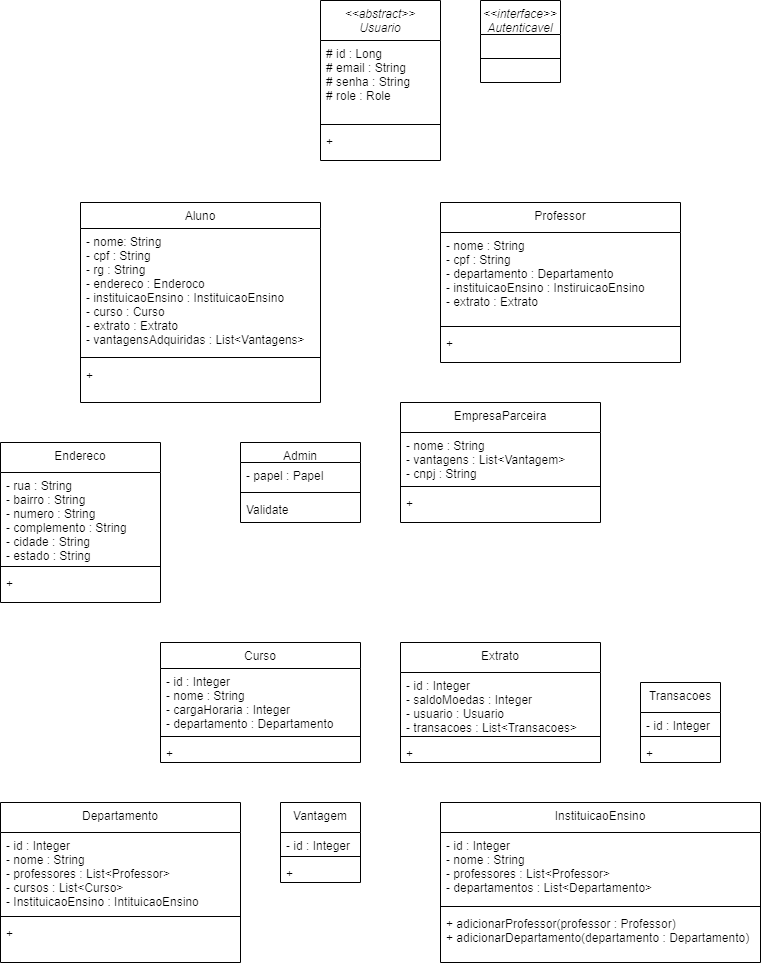

The diagram above was exported from draw.io. Its source (the exported page's mxGraphModel, read from the mxfile embedded in the PNG):
<mxGraphModel dx="1042" dy="527" grid="1" gridSize="10" guides="1" tooltips="1" connect="1" arrows="1" fold="1" page="1" pageScale="1" pageWidth="827" pageHeight="1169" math="0" shadow="0">
  <root>
    <mxCell id="WIyWlLk6GJQsqaUBKTNV-0" />
    <mxCell id="WIyWlLk6GJQsqaUBKTNV-1" parent="WIyWlLk6GJQsqaUBKTNV-0" />
    <mxCell id="zkfFHV4jXpPFQw0GAbJ--0" value="Aluno" style="swimlane;fontStyle=0;align=center;verticalAlign=top;childLayout=stackLayout;horizontal=1;startSize=26;horizontalStack=0;resizeParent=1;resizeLast=0;collapsible=1;marginBottom=0;rounded=0;shadow=0;strokeWidth=1;" parent="WIyWlLk6GJQsqaUBKTNV-1" vertex="1">
      <mxGeometry x="120" y="240" width="240" height="200" as="geometry">
        <mxRectangle x="230" y="140" width="160" height="26" as="alternateBounds" />
      </mxGeometry>
    </mxCell>
    <mxCell id="zkfFHV4jXpPFQw0GAbJ--1" value="- nome: String &#10;- cpf : String&#10;- rg : String&#10;- endereco : Enderoco&#10;- instituicaoEnsino : InstituicaoEnsino&#10;- curso : Curso&#10;- extrato : Extrato&#10;- vantagensAdquiridas : List&lt;Vantagens&gt;" style="text;align=left;verticalAlign=top;spacingLeft=4;spacingRight=4;overflow=hidden;rotatable=0;points=[[0,0.5],[1,0.5]];portConstraint=eastwest;" parent="zkfFHV4jXpPFQw0GAbJ--0" vertex="1">
      <mxGeometry y="26" width="240" height="124" as="geometry" />
    </mxCell>
    <mxCell id="zkfFHV4jXpPFQw0GAbJ--4" value="" style="line;html=1;strokeWidth=1;align=left;verticalAlign=middle;spacingTop=-1;spacingLeft=3;spacingRight=3;rotatable=0;labelPosition=right;points=[];portConstraint=eastwest;" parent="zkfFHV4jXpPFQw0GAbJ--0" vertex="1">
      <mxGeometry y="150" width="240" height="10" as="geometry" />
    </mxCell>
    <mxCell id="zkfFHV4jXpPFQw0GAbJ--5" value="+ " style="text;align=left;verticalAlign=top;spacingLeft=4;spacingRight=4;overflow=hidden;rotatable=0;points=[[0,0.5],[1,0.5]];portConstraint=eastwest;" parent="zkfFHV4jXpPFQw0GAbJ--0" vertex="1">
      <mxGeometry y="160" width="240" height="26" as="geometry" />
    </mxCell>
    <mxCell id="zkfFHV4jXpPFQw0GAbJ--6" value="Curso" style="swimlane;fontStyle=0;align=center;verticalAlign=top;childLayout=stackLayout;horizontal=1;startSize=26;horizontalStack=0;resizeParent=1;resizeLast=0;collapsible=1;marginBottom=0;rounded=0;shadow=0;strokeWidth=1;" parent="WIyWlLk6GJQsqaUBKTNV-1" vertex="1">
      <mxGeometry x="200" y="680" width="200" height="120" as="geometry">
        <mxRectangle x="130" y="380" width="160" height="26" as="alternateBounds" />
      </mxGeometry>
    </mxCell>
    <mxCell id="zkfFHV4jXpPFQw0GAbJ--7" value="- id : Integer&#10;- nome : String&#10;- cargaHoraria : Integer&#10;- departamento : Departamento" style="text;align=left;verticalAlign=top;spacingLeft=4;spacingRight=4;overflow=hidden;rotatable=0;points=[[0,0.5],[1,0.5]];portConstraint=eastwest;" parent="zkfFHV4jXpPFQw0GAbJ--6" vertex="1">
      <mxGeometry y="26" width="200" height="64" as="geometry" />
    </mxCell>
    <mxCell id="zkfFHV4jXpPFQw0GAbJ--9" value="" style="line;html=1;strokeWidth=1;align=left;verticalAlign=middle;spacingTop=-1;spacingLeft=3;spacingRight=3;rotatable=0;labelPosition=right;points=[];portConstraint=eastwest;" parent="zkfFHV4jXpPFQw0GAbJ--6" vertex="1">
      <mxGeometry y="90" width="200" height="8" as="geometry" />
    </mxCell>
    <mxCell id="zkfFHV4jXpPFQw0GAbJ--11" value="+ " style="text;align=left;verticalAlign=top;spacingLeft=4;spacingRight=4;overflow=hidden;rotatable=0;points=[[0,0.5],[1,0.5]];portConstraint=eastwest;" parent="zkfFHV4jXpPFQw0GAbJ--6" vertex="1">
      <mxGeometry y="98" width="200" height="22" as="geometry" />
    </mxCell>
    <mxCell id="zkfFHV4jXpPFQw0GAbJ--13" value="&lt;&lt;interface&gt;&gt;&#10;Autenticavel" style="swimlane;fontStyle=2;align=center;verticalAlign=top;childLayout=stackLayout;horizontal=1;startSize=34;horizontalStack=0;resizeParent=1;resizeLast=0;collapsible=1;marginBottom=0;rounded=0;shadow=0;strokeWidth=1;" parent="WIyWlLk6GJQsqaUBKTNV-1" vertex="1">
      <mxGeometry x="520" y="38" width="80" height="82" as="geometry">
        <mxRectangle x="340" y="380" width="170" height="26" as="alternateBounds" />
      </mxGeometry>
    </mxCell>
    <mxCell id="zkfFHV4jXpPFQw0GAbJ--15" value="" style="line;html=1;strokeWidth=1;align=left;verticalAlign=middle;spacingTop=-1;spacingLeft=3;spacingRight=3;rotatable=0;labelPosition=right;points=[];portConstraint=eastwest;" parent="zkfFHV4jXpPFQw0GAbJ--13" vertex="1">
      <mxGeometry y="34" width="80" height="48" as="geometry" />
    </mxCell>
    <mxCell id="zkfFHV4jXpPFQw0GAbJ--17" value="Admin" style="swimlane;fontStyle=0;align=center;verticalAlign=top;childLayout=stackLayout;horizontal=1;startSize=20;horizontalStack=0;resizeParent=1;resizeLast=0;collapsible=1;marginBottom=0;rounded=0;shadow=0;strokeWidth=1;" parent="WIyWlLk6GJQsqaUBKTNV-1" vertex="1">
      <mxGeometry x="280" y="480" width="120" height="80" as="geometry">
        <mxRectangle x="550" y="140" width="160" height="26" as="alternateBounds" />
      </mxGeometry>
    </mxCell>
    <mxCell id="zkfFHV4jXpPFQw0GAbJ--18" value="- papel : Papel" style="text;align=left;verticalAlign=top;spacingLeft=4;spacingRight=4;overflow=hidden;rotatable=0;points=[[0,0.5],[1,0.5]];portConstraint=eastwest;" parent="zkfFHV4jXpPFQw0GAbJ--17" vertex="1">
      <mxGeometry y="20" width="120" height="26" as="geometry" />
    </mxCell>
    <mxCell id="zkfFHV4jXpPFQw0GAbJ--23" value="" style="line;html=1;strokeWidth=1;align=left;verticalAlign=middle;spacingTop=-1;spacingLeft=3;spacingRight=3;rotatable=0;labelPosition=right;points=[];portConstraint=eastwest;" parent="zkfFHV4jXpPFQw0GAbJ--17" vertex="1">
      <mxGeometry y="46" width="120" height="8" as="geometry" />
    </mxCell>
    <mxCell id="zkfFHV4jXpPFQw0GAbJ--24" value="Validate" style="text;align=left;verticalAlign=top;spacingLeft=4;spacingRight=4;overflow=hidden;rotatable=0;points=[[0,0.5],[1,0.5]];portConstraint=eastwest;" parent="zkfFHV4jXpPFQw0GAbJ--17" vertex="1">
      <mxGeometry y="54" width="120" height="26" as="geometry" />
    </mxCell>
    <mxCell id="UwzmGa-u5Muu3K3amweW-0" value="EmpresaParceira" style="swimlane;fontStyle=0;align=center;verticalAlign=top;childLayout=stackLayout;horizontal=1;startSize=30;horizontalStack=0;resizeParent=1;resizeLast=0;collapsible=1;marginBottom=0;rounded=0;shadow=0;strokeWidth=1;" vertex="1" parent="WIyWlLk6GJQsqaUBKTNV-1">
      <mxGeometry x="440" y="440" width="200" height="120" as="geometry">
        <mxRectangle x="550" y="140" width="160" height="26" as="alternateBounds" />
      </mxGeometry>
    </mxCell>
    <mxCell id="UwzmGa-u5Muu3K3amweW-1" value="- nome : String&#10;- vantagens : List&lt;Vantagem&gt;&#10;- cnpj : String" style="text;align=left;verticalAlign=top;spacingLeft=4;spacingRight=4;overflow=hidden;rotatable=0;points=[[0,0.5],[1,0.5]];portConstraint=eastwest;" vertex="1" parent="UwzmGa-u5Muu3K3amweW-0">
      <mxGeometry y="30" width="200" height="50" as="geometry" />
    </mxCell>
    <mxCell id="UwzmGa-u5Muu3K3amweW-2" value="" style="line;html=1;strokeWidth=1;align=left;verticalAlign=middle;spacingTop=-1;spacingLeft=3;spacingRight=3;rotatable=0;labelPosition=right;points=[];portConstraint=eastwest;" vertex="1" parent="UwzmGa-u5Muu3K3amweW-0">
      <mxGeometry y="80" width="200" height="8" as="geometry" />
    </mxCell>
    <mxCell id="UwzmGa-u5Muu3K3amweW-3" value="+ " style="text;align=left;verticalAlign=top;spacingLeft=4;spacingRight=4;overflow=hidden;rotatable=0;points=[[0,0.5],[1,0.5]];portConstraint=eastwest;" vertex="1" parent="UwzmGa-u5Muu3K3amweW-0">
      <mxGeometry y="88" width="200" height="26" as="geometry" />
    </mxCell>
    <mxCell id="UwzmGa-u5Muu3K3amweW-4" value="Endereco" style="swimlane;fontStyle=0;align=center;verticalAlign=top;childLayout=stackLayout;horizontal=1;startSize=30;horizontalStack=0;resizeParent=1;resizeLast=0;collapsible=1;marginBottom=0;rounded=0;shadow=0;strokeWidth=1;" vertex="1" parent="WIyWlLk6GJQsqaUBKTNV-1">
      <mxGeometry x="40" y="480" width="160" height="160" as="geometry">
        <mxRectangle x="550" y="140" width="160" height="26" as="alternateBounds" />
      </mxGeometry>
    </mxCell>
    <mxCell id="UwzmGa-u5Muu3K3amweW-5" value="- rua : String&#10;- bairro : String&#10;- numero : String&#10;- complemento : String&#10;- cidade : String&#10;- estado : String" style="text;align=left;verticalAlign=top;spacingLeft=4;spacingRight=4;overflow=hidden;rotatable=0;points=[[0,0.5],[1,0.5]];portConstraint=eastwest;" vertex="1" parent="UwzmGa-u5Muu3K3amweW-4">
      <mxGeometry y="30" width="160" height="90" as="geometry" />
    </mxCell>
    <mxCell id="UwzmGa-u5Muu3K3amweW-6" value="" style="line;html=1;strokeWidth=1;align=left;verticalAlign=middle;spacingTop=-1;spacingLeft=3;spacingRight=3;rotatable=0;labelPosition=right;points=[];portConstraint=eastwest;" vertex="1" parent="UwzmGa-u5Muu3K3amweW-4">
      <mxGeometry y="120" width="160" height="8" as="geometry" />
    </mxCell>
    <mxCell id="UwzmGa-u5Muu3K3amweW-7" value="+" style="text;align=left;verticalAlign=top;spacingLeft=4;spacingRight=4;overflow=hidden;rotatable=0;points=[[0,0.5],[1,0.5]];portConstraint=eastwest;" vertex="1" parent="UwzmGa-u5Muu3K3amweW-4">
      <mxGeometry y="128" width="160" height="22" as="geometry" />
    </mxCell>
    <mxCell id="UwzmGa-u5Muu3K3amweW-8" value="&lt;&lt;abstract&gt;&gt;&#10;Usuario" style="swimlane;fontStyle=2;align=center;verticalAlign=top;childLayout=stackLayout;horizontal=1;startSize=40;horizontalStack=0;resizeParent=1;resizeLast=0;collapsible=1;marginBottom=0;rounded=0;shadow=0;strokeWidth=1;" vertex="1" parent="WIyWlLk6GJQsqaUBKTNV-1">
      <mxGeometry x="360" y="38" width="120" height="160" as="geometry">
        <mxRectangle x="550" y="140" width="160" height="26" as="alternateBounds" />
      </mxGeometry>
    </mxCell>
    <mxCell id="UwzmGa-u5Muu3K3amweW-9" value="# id : Long&#10;# email : String&#10;# senha : String&#10;# role : Role" style="text;align=left;verticalAlign=top;spacingLeft=4;spacingRight=4;overflow=hidden;rotatable=0;points=[[0,0.5],[1,0.5]];portConstraint=eastwest;" vertex="1" parent="UwzmGa-u5Muu3K3amweW-8">
      <mxGeometry y="40" width="120" height="80" as="geometry" />
    </mxCell>
    <mxCell id="UwzmGa-u5Muu3K3amweW-10" value="" style="line;html=1;strokeWidth=1;align=left;verticalAlign=middle;spacingTop=-1;spacingLeft=3;spacingRight=3;rotatable=0;labelPosition=right;points=[];portConstraint=eastwest;" vertex="1" parent="UwzmGa-u5Muu3K3amweW-8">
      <mxGeometry y="120" width="120" height="8" as="geometry" />
    </mxCell>
    <mxCell id="UwzmGa-u5Muu3K3amweW-11" value="+ " style="text;align=left;verticalAlign=top;spacingLeft=4;spacingRight=4;overflow=hidden;rotatable=0;points=[[0,0.5],[1,0.5]];portConstraint=eastwest;" vertex="1" parent="UwzmGa-u5Muu3K3amweW-8">
      <mxGeometry y="128" width="120" height="32" as="geometry" />
    </mxCell>
    <mxCell id="UwzmGa-u5Muu3K3amweW-12" value="Departamento" style="swimlane;fontStyle=0;align=center;verticalAlign=top;childLayout=stackLayout;horizontal=1;startSize=30;horizontalStack=0;resizeParent=1;resizeLast=0;collapsible=1;marginBottom=0;rounded=0;shadow=0;strokeWidth=1;" vertex="1" parent="WIyWlLk6GJQsqaUBKTNV-1">
      <mxGeometry x="40" y="840" width="240" height="160" as="geometry">
        <mxRectangle x="550" y="140" width="160" height="26" as="alternateBounds" />
      </mxGeometry>
    </mxCell>
    <mxCell id="UwzmGa-u5Muu3K3amweW-13" value="- id : Integer&#10;- nome : String&#10;- professores : List&lt;Professor&gt;&#10;- cursos : List&lt;Curso&gt;&#10;- InstituicaoEnsino : IntituicaoEnsino" style="text;align=left;verticalAlign=top;spacingLeft=4;spacingRight=4;overflow=hidden;rotatable=0;points=[[0,0.5],[1,0.5]];portConstraint=eastwest;" vertex="1" parent="UwzmGa-u5Muu3K3amweW-12">
      <mxGeometry y="30" width="240" height="80" as="geometry" />
    </mxCell>
    <mxCell id="UwzmGa-u5Muu3K3amweW-14" value="" style="line;html=1;strokeWidth=1;align=left;verticalAlign=middle;spacingTop=-1;spacingLeft=3;spacingRight=3;rotatable=0;labelPosition=right;points=[];portConstraint=eastwest;" vertex="1" parent="UwzmGa-u5Muu3K3amweW-12">
      <mxGeometry y="110" width="240" height="8" as="geometry" />
    </mxCell>
    <mxCell id="UwzmGa-u5Muu3K3amweW-15" value="+ " style="text;align=left;verticalAlign=top;spacingLeft=4;spacingRight=4;overflow=hidden;rotatable=0;points=[[0,0.5],[1,0.5]];portConstraint=eastwest;" vertex="1" parent="UwzmGa-u5Muu3K3amweW-12">
      <mxGeometry y="118" width="240" height="40" as="geometry" />
    </mxCell>
    <mxCell id="UwzmGa-u5Muu3K3amweW-17" value="Transacoes" style="swimlane;fontStyle=0;align=center;verticalAlign=top;childLayout=stackLayout;horizontal=1;startSize=30;horizontalStack=0;resizeParent=1;resizeLast=0;collapsible=1;marginBottom=0;rounded=0;shadow=0;strokeWidth=1;" vertex="1" parent="WIyWlLk6GJQsqaUBKTNV-1">
      <mxGeometry x="680" y="720" width="80" height="80" as="geometry">
        <mxRectangle x="550" y="140" width="160" height="26" as="alternateBounds" />
      </mxGeometry>
    </mxCell>
    <mxCell id="UwzmGa-u5Muu3K3amweW-18" value="- id : Integer" style="text;align=left;verticalAlign=top;spacingLeft=4;spacingRight=4;overflow=hidden;rotatable=0;points=[[0,0.5],[1,0.5]];portConstraint=eastwest;" vertex="1" parent="UwzmGa-u5Muu3K3amweW-17">
      <mxGeometry y="30" width="80" height="20" as="geometry" />
    </mxCell>
    <mxCell id="UwzmGa-u5Muu3K3amweW-19" value="" style="line;html=1;strokeWidth=1;align=left;verticalAlign=middle;spacingTop=-1;spacingLeft=3;spacingRight=3;rotatable=0;labelPosition=right;points=[];portConstraint=eastwest;" vertex="1" parent="UwzmGa-u5Muu3K3amweW-17">
      <mxGeometry y="50" width="80" height="8" as="geometry" />
    </mxCell>
    <mxCell id="UwzmGa-u5Muu3K3amweW-20" value="+ " style="text;align=left;verticalAlign=top;spacingLeft=4;spacingRight=4;overflow=hidden;rotatable=0;points=[[0,0.5],[1,0.5]];portConstraint=eastwest;" vertex="1" parent="UwzmGa-u5Muu3K3amweW-17">
      <mxGeometry y="58" width="80" height="12" as="geometry" />
    </mxCell>
    <mxCell id="UwzmGa-u5Muu3K3amweW-21" value="Extrato" style="swimlane;fontStyle=0;align=center;verticalAlign=top;childLayout=stackLayout;horizontal=1;startSize=30;horizontalStack=0;resizeParent=1;resizeLast=0;collapsible=1;marginBottom=0;rounded=0;shadow=0;strokeWidth=1;" vertex="1" parent="WIyWlLk6GJQsqaUBKTNV-1">
      <mxGeometry x="440" y="680" width="200" height="120" as="geometry">
        <mxRectangle x="550" y="140" width="160" height="26" as="alternateBounds" />
      </mxGeometry>
    </mxCell>
    <mxCell id="UwzmGa-u5Muu3K3amweW-22" value="- id : Integer&#10;- saldoMoedas : Integer&#10;- usuario : Usuario&#10;- transacoes : List&lt;Transacoes&gt;" style="text;align=left;verticalAlign=top;spacingLeft=4;spacingRight=4;overflow=hidden;rotatable=0;points=[[0,0.5],[1,0.5]];portConstraint=eastwest;" vertex="1" parent="UwzmGa-u5Muu3K3amweW-21">
      <mxGeometry y="30" width="200" height="60" as="geometry" />
    </mxCell>
    <mxCell id="UwzmGa-u5Muu3K3amweW-23" value="" style="line;html=1;strokeWidth=1;align=left;verticalAlign=middle;spacingTop=-1;spacingLeft=3;spacingRight=3;rotatable=0;labelPosition=right;points=[];portConstraint=eastwest;" vertex="1" parent="UwzmGa-u5Muu3K3amweW-21">
      <mxGeometry y="90" width="200" height="8" as="geometry" />
    </mxCell>
    <mxCell id="UwzmGa-u5Muu3K3amweW-24" value="+ " style="text;align=left;verticalAlign=top;spacingLeft=4;spacingRight=4;overflow=hidden;rotatable=0;points=[[0,0.5],[1,0.5]];portConstraint=eastwest;" vertex="1" parent="UwzmGa-u5Muu3K3amweW-21">
      <mxGeometry y="98" width="200" height="22" as="geometry" />
    </mxCell>
    <mxCell id="UwzmGa-u5Muu3K3amweW-25" value="Vantagem" style="swimlane;fontStyle=0;align=center;verticalAlign=top;childLayout=stackLayout;horizontal=1;startSize=30;horizontalStack=0;resizeParent=1;resizeLast=0;collapsible=1;marginBottom=0;rounded=0;shadow=0;strokeWidth=1;" vertex="1" parent="WIyWlLk6GJQsqaUBKTNV-1">
      <mxGeometry x="320" y="840" width="80" height="80" as="geometry">
        <mxRectangle x="550" y="140" width="160" height="26" as="alternateBounds" />
      </mxGeometry>
    </mxCell>
    <mxCell id="UwzmGa-u5Muu3K3amweW-26" value="- id : Integer" style="text;align=left;verticalAlign=top;spacingLeft=4;spacingRight=4;overflow=hidden;rotatable=0;points=[[0,0.5],[1,0.5]];portConstraint=eastwest;" vertex="1" parent="UwzmGa-u5Muu3K3amweW-25">
      <mxGeometry y="30" width="80" height="20" as="geometry" />
    </mxCell>
    <mxCell id="UwzmGa-u5Muu3K3amweW-27" value="" style="line;html=1;strokeWidth=1;align=left;verticalAlign=middle;spacingTop=-1;spacingLeft=3;spacingRight=3;rotatable=0;labelPosition=right;points=[];portConstraint=eastwest;" vertex="1" parent="UwzmGa-u5Muu3K3amweW-25">
      <mxGeometry y="50" width="80" height="8" as="geometry" />
    </mxCell>
    <mxCell id="UwzmGa-u5Muu3K3amweW-28" value="+ " style="text;align=left;verticalAlign=top;spacingLeft=4;spacingRight=4;overflow=hidden;rotatable=0;points=[[0,0.5],[1,0.5]];portConstraint=eastwest;" vertex="1" parent="UwzmGa-u5Muu3K3amweW-25">
      <mxGeometry y="58" width="80" height="22" as="geometry" />
    </mxCell>
    <mxCell id="UwzmGa-u5Muu3K3amweW-29" value="Professor" style="swimlane;fontStyle=0;align=center;verticalAlign=top;childLayout=stackLayout;horizontal=1;startSize=30;horizontalStack=0;resizeParent=1;resizeLast=0;collapsible=1;marginBottom=0;rounded=0;shadow=0;strokeWidth=1;" vertex="1" parent="WIyWlLk6GJQsqaUBKTNV-1">
      <mxGeometry x="480" y="240" width="240" height="160" as="geometry">
        <mxRectangle x="550" y="140" width="160" height="26" as="alternateBounds" />
      </mxGeometry>
    </mxCell>
    <mxCell id="UwzmGa-u5Muu3K3amweW-30" value="- nome : String&#10;- cpf : String&#10;- departamento : Departamento&#10;- instituicaoEnsino : InstiruicaoEnsino&#10;- extrato : Extrato" style="text;align=left;verticalAlign=top;spacingLeft=4;spacingRight=4;overflow=hidden;rotatable=0;points=[[0,0.5],[1,0.5]];portConstraint=eastwest;" vertex="1" parent="UwzmGa-u5Muu3K3amweW-29">
      <mxGeometry y="30" width="240" height="90" as="geometry" />
    </mxCell>
    <mxCell id="UwzmGa-u5Muu3K3amweW-31" value="" style="line;html=1;strokeWidth=1;align=left;verticalAlign=middle;spacingTop=-1;spacingLeft=3;spacingRight=3;rotatable=0;labelPosition=right;points=[];portConstraint=eastwest;" vertex="1" parent="UwzmGa-u5Muu3K3amweW-29">
      <mxGeometry y="120" width="240" height="8" as="geometry" />
    </mxCell>
    <mxCell id="UwzmGa-u5Muu3K3amweW-32" value="+ " style="text;align=left;verticalAlign=top;spacingLeft=4;spacingRight=4;overflow=hidden;rotatable=0;points=[[0,0.5],[1,0.5]];portConstraint=eastwest;" vertex="1" parent="UwzmGa-u5Muu3K3amweW-29">
      <mxGeometry y="128" width="240" height="26" as="geometry" />
    </mxCell>
    <mxCell id="UwzmGa-u5Muu3K3amweW-33" value="InstituicaoEnsino" style="swimlane;fontStyle=0;align=center;verticalAlign=top;childLayout=stackLayout;horizontal=1;startSize=30;horizontalStack=0;resizeParent=1;resizeLast=0;collapsible=1;marginBottom=0;rounded=0;shadow=0;strokeWidth=1;" vertex="1" parent="WIyWlLk6GJQsqaUBKTNV-1">
      <mxGeometry x="480" y="840" width="320" height="160" as="geometry">
        <mxRectangle x="550" y="140" width="160" height="26" as="alternateBounds" />
      </mxGeometry>
    </mxCell>
    <mxCell id="UwzmGa-u5Muu3K3amweW-34" value="- id : Integer&#10;- nome : String&#10;- professores : List&lt;Professor&gt;&#10;- departamentos : List&lt;Departamento&gt;" style="text;align=left;verticalAlign=top;spacingLeft=4;spacingRight=4;overflow=hidden;rotatable=0;points=[[0,0.5],[1,0.5]];portConstraint=eastwest;" vertex="1" parent="UwzmGa-u5Muu3K3amweW-33">
      <mxGeometry y="30" width="320" height="70" as="geometry" />
    </mxCell>
    <mxCell id="UwzmGa-u5Muu3K3amweW-35" value="" style="line;html=1;strokeWidth=1;align=left;verticalAlign=middle;spacingTop=-1;spacingLeft=3;spacingRight=3;rotatable=0;labelPosition=right;points=[];portConstraint=eastwest;" vertex="1" parent="UwzmGa-u5Muu3K3amweW-33">
      <mxGeometry y="100" width="320" height="8" as="geometry" />
    </mxCell>
    <mxCell id="UwzmGa-u5Muu3K3amweW-36" value="+ adicionarProfessor(professor : Professor)&#10;+ adicionarDepartamento(departamento : Departamento)" style="text;align=left;verticalAlign=top;spacingLeft=4;spacingRight=4;overflow=hidden;rotatable=0;points=[[0,0.5],[1,0.5]];portConstraint=eastwest;" vertex="1" parent="UwzmGa-u5Muu3K3amweW-33">
      <mxGeometry y="108" width="320" height="42" as="geometry" />
    </mxCell>
  </root>
</mxGraphModel>